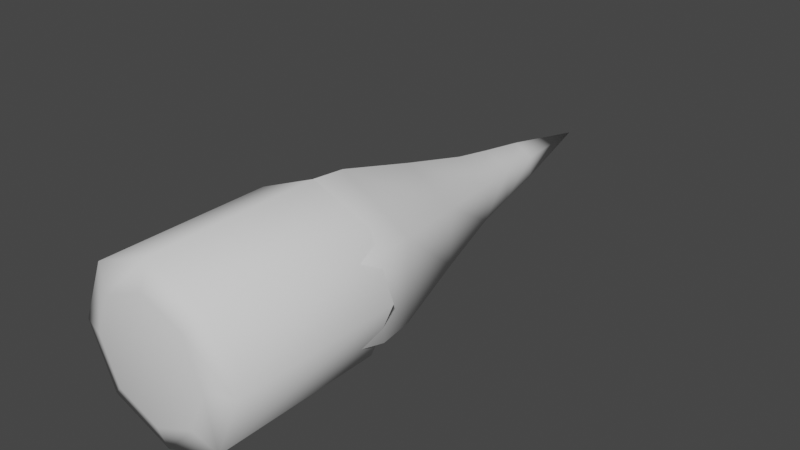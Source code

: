 # Source: apolo_basic.blend  (saved by Blender 2.90.8; exported with 4.5.12 LTS)
import bpy
from mathutils import Matrix  # noqa: F401  (used for matrix-valued properties, if any)

bpy.ops.wm.read_factory_settings(use_empty=True)
scene = bpy.context.scene
scene.name = 'Scene'

# ---- collections
col_apolo = bpy.data.collections.new('Apolo'); scene.collection.children.link(col_apolo)

# ---- world
world_world = bpy.data.worlds.new('World'); scene.world = world_world
world_world.use_nodes = True; world_world.node_tree.nodes.clear()
_N = world_world.node_tree.nodes; _L = world_world.node_tree.links
n0 = _N.new('ShaderNodeOutputWorld'); n0.name = 'World Output'; n0.location = (300, 300)
n1 = _N.new('ShaderNodeBackground'); n1.name = 'Background'; n1.location = (10, 300)
n1.inputs[0].default_value = (0.05088, 0.05088, 0.05088, 1.0)
_L.new(n1.outputs[0], n0.inputs[0])
n0.is_active_output = True
world_world.color = (0.05088, 0.05088, 0.05088)
world_world.use_sun_shadow = False
world_world.sun_shadow_jitter_overblur = 0.0

# ---- meshes
me_sphere = bpy.data.meshes.new('Sphere')
me_sphere.from_pydata([(-7.404e-09, 3.465, -0.2531), (-0.3072, 2.856, 0.1773), (2.22e-16, 0.01253, -1.0), (4.441e-16, -0.5, -0.866), (2.22e-16, -0.866, -0.5), (-1.308e-07, 4.682, 1.788e-07), (0.2192, 3.465, -0.1266), (-6.683e-08, 2.856, 0.3547), (0.866, 0.01253, -0.5), (0.75, -0.5, -0.433), (0.433, -0.866, -0.25), (0.2192, 3.465, 0.1266), (0.3072, 2.856, 0.1773), (0.866, 0.01253, 0.5), (0.75, -0.5, 0.433), (0.433, -0.866, 0.25), (-5.098e-08, 3.465, 0.2531), (0.3072, 2.856, -0.1773), (-1.308e-07, 0.01253, 1.0), (-7.116e-08, -0.5, 0.866), (-1.01e-07, -0.866, 0.5), (2.22e-16, -1.0, -5.96e-08), (-0.2192, 3.465, 0.1266), (-8.752e-09, 2.856, -0.3547), (-0.866, 0.01253, 0.5), (-0.75, -0.5, 0.433), (-0.433, -0.866, 0.25), (-0.2192, 3.465, -0.1266), (-0.3072, 2.856, -0.1773), (-0.866, 0.01253, -0.5), (-0.75, -0.5, -0.433), (-0.433, -0.866, -0.25), (2.22e-16, 0.4147, -0.9605), (-2.194e-09, 2.329, -0.4501), (-1.221e-09, 1.419, -0.6844), (0.3898, 2.329, -0.225), (0.8318, 0.4147, -0.4802), (0.5927, 1.419, -0.3422), (0.3898, 2.329, 0.225), (0.8318, 0.4147, 0.4802), (0.5927, 1.419, 0.3422), (-7.321e-08, 2.329, 0.4501), (-1.308e-07, 0.4147, 0.9605), (-1.023e-07, 1.419, 0.6844), (-0.3898, 2.329, 0.225), (-0.8318, 0.4147, 0.4802), (-0.5927, 1.419, 0.3422), (-0.3898, 2.329, -0.225), (-0.8318, 0.4147, -0.4802), (-0.5927, 1.419, -0.3422)], [], [(4, 3, 9, 10), (17, 6, 11, 12), (0, 5, 6), (21, 4, 10), (3, 2, 8, 9), (29, 48, 32, 2), (10, 9, 14, 15), (12, 11, 16, 7), (6, 5, 11), (21, 10, 15), (9, 8, 13, 14), (8, 36, 39, 13), (7, 16, 22, 1), (11, 5, 16), (21, 15, 20), (14, 13, 18, 19), (13, 39, 42, 18), (15, 14, 19, 20), (16, 5, 22), (21, 20, 26), (19, 18, 24, 25), (18, 42, 45, 24), (20, 19, 25, 26), (1, 22, 27, 28), (21, 26, 31), (25, 24, 29, 30), (24, 45, 48, 29), (26, 25, 30, 31), (47, 28, 23, 33), (22, 5, 27), (21, 31, 4), (30, 29, 2, 3), (23, 0, 6, 17), (31, 30, 3, 4), (2, 32, 36, 8), (27, 5, 0), (33, 35, 37, 34), (34, 37, 36, 32), (35, 38, 40, 37), (37, 40, 39, 36), (38, 41, 43, 40), (40, 43, 42, 39), (45, 42, 43, 46), (46, 43, 41, 44), (48, 45, 46, 49), (49, 46, 44, 47), (32, 48, 49, 34), (34, 49, 47, 33), (28, 27, 0, 23), (33, 23, 17, 35), (44, 1, 28, 47), (41, 7, 1, 44), (38, 12, 7, 41), (35, 17, 12, 38)])
me_sphere.polygons.foreach_set('use_smooth', [True] * 54)
_uv = me_sphere.uv_layers.new(name='UVMap')
_uv.uv.foreach_set('vector', [0.6667, 0.1667, 0.6667, 0.3333, 0.5, 0.3333, 0.5, 0.1667, 0.5, 0.7875, 0.5, 0.8333, 0.3333, 0.8333, 0.3333, 0.7875, 0.6667, 0.8333, 0.5833, 1.0, 0.5, 0.8333, 0.5833, 0.0, 0.6667, 0.1667, 0.5, 0.1667, 0.6667, 0.3333, 0.6667, 0.5, 0.5, 0.5, 0.5, 0.3333, 0.8333, 0.5, 0.8333, 0.5492, 0.6667, 0.5492, 0.6667, 0.5, 0.5, 0.1667, 0.5, 0.3333, 0.3333, 0.3333, 0.3333, 0.1667, 0.3333, 0.7875, 0.3333, 0.8333, 0.1667, 0.8333, 0.1667, 0.7875, 0.5, 0.8333, 0.4167, 1.0, 0.3333, 0.8333, 0.4167, 0.0, 0.5, 0.1667, 0.3333, 0.1667, 0.5, 0.3333, 0.5, 0.5, 0.3333, 0.5, 0.3333, 0.3333, 0.5, 0.5, 0.5, 0.5492, 0.3333, 0.5492, 0.3333, 0.5, 0.1667, 0.7875, 0.1667, 0.8333, 0.0, 0.8333, 0.0, 0.7875, 0.3333, 0.8333, 0.25, 1.0, 0.1667, 0.8333, 0.25, 0.0, 0.3333, 0.1667, 0.1667, 0.1667, 0.3333, 0.3333, 0.3333, 0.5, 0.1667, 0.5, 0.1667, 0.3333, 0.3333, 0.5, 0.3333, 0.5492, 0.1667, 0.5492, 0.1667, 0.5, 0.3333, 0.1667, 0.3333, 0.3333, 0.1667, 0.3333, 0.1667, 0.1667, 0.1667, 0.8333, 0.08333, 1.0, 0.0, 0.8333, 0.08333, 0.0, 0.1667, 0.1667, 0.0, 0.1667, 0.1667, 0.3333, 0.1667, 0.5, 2.98e-08, 0.5, 2.98e-08, 0.3333, 0.1667, 0.5, 0.1667, 0.5492, 2.101e-08, 0.5492, 2.98e-08, 0.5, 0.1667, 0.1667, 0.1667, 0.3333, 2.98e-08, 0.3333, 0.0, 0.1667, 1.0, 0.7875, 1.0, 0.8333, 0.8333, 0.8333, 0.8333, 0.7875, 0.9167, 0.0, 1.0, 0.1667, 0.8333, 0.1667, 1.0, 0.3333, 1.0, 0.5, 0.8333, 0.5, 0.8333, 0.3333, 1.0, 0.5, 1.0, 0.5492, 0.8333, 0.5492, 0.8333, 0.5, 1.0, 0.1667, 1.0, 0.3333, 0.8333, 0.3333, 0.8333, 0.1667, 0.8333, 0.7417, 0.8333, 0.7875, 0.6667, 0.7875, 0.6667, 0.7417, 1.0, 0.8333, 0.9167, 1.0, 0.8333, 0.8333, 0.75, 0.0, 0.8333, 0.1667, 0.6667, 0.1667, 0.8333, 0.3333, 0.8333, 0.5, 0.6667, 0.5, 0.6667, 0.3333, 0.6667, 0.7875, 0.6667, 0.8333, 0.5, 0.8333, 0.5, 0.7875, 0.8333, 0.1667, 0.8333, 0.3333, 0.6667, 0.3333, 0.6667, 0.1667, 0.6667, 0.5, 0.6667, 0.5492, 0.5, 0.5492, 0.5, 0.5, 0.8333, 0.8333, 0.75, 1.0, 0.6667, 0.8333, 0.6667, 0.7417, 0.5, 0.7417, 0.5, 0.6667, 0.6667, 0.6667, 0.6667, 0.6667, 0.5, 0.6667, 0.5, 0.5492, 0.6667, 0.5492, 0.5, 0.7417, 0.3333, 0.7417, 0.3333, 0.6667, 0.5, 0.6667, 0.5, 0.6667, 0.3333, 0.6667, 0.3333, 0.5492, 0.5, 0.5492, 0.3333, 0.7417, 0.1667, 0.7417, 0.1667, 0.6667, 0.3333, 0.6667, 0.3333, 0.6667, 0.1667, 0.6667, 0.1667, 0.5492, 0.3333, 0.5492, 2.101e-08, 0.5492, 0.1667, 0.5492, 0.1667, 0.6667, 0.001984, 0.6667, 0.001984, 0.6667, 0.1667, 0.6667, 0.1667, 0.7417, 0.0, 0.7417, 0.8333, 0.5492, 1.0, 0.5492, 0.998, 0.6667, 0.8333, 0.6667, 0.8333, 0.6667, 0.998, 0.6667, 1.0, 0.7417, 0.8333, 0.7417, 0.6667, 0.5492, 0.8333, 0.5492, 0.8333, 0.6667, 0.6667, 0.6667, 0.6667, 0.6667, 0.8333, 0.6667, 0.8333, 0.7417, 0.6667, 0.7417, 0.8333, 0.7875, 0.8333, 0.8333, 0.6667, 0.8333, 0.6667, 0.7875, 0.6667, 0.7417, 0.6667, 0.7875, 0.5, 0.7875, 0.5, 0.7417, 1.0, 0.7417, 1.0, 0.7875, 0.8333, 0.7875, 0.8333, 0.7417, 0.1667, 0.7417, 0.1667, 0.7875, 0.0, 0.7875, 0.0, 0.7417, 0.3333, 0.7417, 0.3333, 0.7875, 0.1667, 0.7875, 0.1667, 0.7417, 0.5, 0.7417, 0.5, 0.7875, 0.3333, 0.7875, 0.3333, 0.7417])
me_sphere.use_remesh_fix_poles = True
me_sphere.use_remesh_preserve_attributes = False
me_sphere.use_mirror_vertex_groups = False
me_sphere.update()
me_cylinder = bpy.data.meshes.new('Cylinder')
me_cylinder.from_pydata([(0.0, -2.0, -1.0), (0.0, 1.192e-07, -1.0), (0.7071, -2.0, -0.7071), (0.7071, 0.0, -0.7071), (1.0, -2.0, 0.0), (1.0, -5.96e-08, 1.192e-07), (0.7071, -2.0, 0.7071), (0.7071, -5.96e-08, 0.7071), (-8.742e-08, -2.0, 1.0), (-8.742e-08, 0.0, 1.0), (-0.7071, -2.0, 0.7071), (-0.7071, -5.96e-08, 0.7071), (-1.0, -2.0, -5.96e-08), (-1.0, 0.0, 5.96e-08), (-0.7071, -2.0, -0.7071), (-0.7071, 0.0, -0.7071), (-1.708e-08, -2.1, -0.7), (0.495, -2.1, -0.495), (0.7, -2.1, -1.788e-08), (0.495, -2.1, 0.495), (-7.827e-08, -2.1, 0.7), (-0.495, -2.1, 0.495), (-0.7, -2.1, -5.96e-08), (-0.495, -2.1, -0.495)], [], [(0, 1, 3, 2), (2, 3, 5, 4), (4, 5, 7, 6), (6, 7, 9, 8), (8, 9, 11, 10), (10, 11, 13, 12), (16, 17, 18, 19, 20, 21, 22, 23), (12, 13, 15, 14), (14, 15, 1, 0), (6, 8, 20, 19), (12, 14, 23, 22), (2, 4, 18, 17), (8, 10, 21, 20), (14, 0, 16, 23), (0, 2, 17, 16), (4, 6, 19, 18), (10, 12, 22, 21)])
me_cylinder.polygons.foreach_set('use_smooth', [True] * 17)
_uv = me_cylinder.uv_layers.new(name='UVMap')
_uv.uv.foreach_set('vector', [1.0, 0.5, 1.0, 1.0, 0.875, 1.0, 0.875, 0.5, 0.875, 0.5, 0.875, 1.0, 0.75, 1.0, 0.75, 0.5, 0.75, 0.5, 0.75, 1.0, 0.625, 1.0, 0.625, 0.5, 0.625, 0.5, 0.625, 1.0, 0.5, 1.0, 0.5, 0.5, 0.5, 0.5, 0.5, 1.0, 0.375, 1.0, 0.375, 0.5, 0.375, 0.5, 0.375, 1.0, 0.25, 1.0, 0.25, 0.5, 0.75, 0.49, 0.9197, 0.4197, 0.99, 0.25, 0.9197, 0.08029, 0.75, 0.01, 0.5803, 0.08029, 0.51, 0.25, 0.5803, 0.4197, 0.25, 0.5, 0.25, 1.0, 0.125, 1.0, 0.125, 0.5, 0.125, 0.5, 0.125, 1.0, 0.0, 1.0, 0.0, 0.5, 0.625, 0.5, 0.5, 0.5, 0.5, 0.5, 0.625, 0.5, 0.25, 0.5, 0.125, 0.5, 0.125, 0.5, 0.25, 0.5, 0.875, 0.5, 0.75, 0.5, 0.75, 0.5, 0.875, 0.5, 0.5, 0.5, 0.375, 0.5, 0.375, 0.5, 0.5, 0.5, 0.125, 0.5, 0.0, 0.5, 0.0, 0.5, 0.125, 0.5, 1.0, 0.5, 0.875, 0.5, 0.875, 0.5, 1.0, 0.5, 0.75, 0.5, 0.625, 0.5, 0.625, 0.5, 0.75, 0.5, 0.375, 0.5, 0.25, 0.5, 0.25, 0.5, 0.375, 0.5])
me_cylinder.use_remesh_fix_poles = True
me_cylinder.use_remesh_preserve_attributes = False
me_cylinder.use_mirror_vertex_groups = False
me_cylinder.update()

# ---- objects
ob_apolo_basic = bpy.data.objects.new('Apolo_basic', me_sphere)
ob_apolo_special = bpy.data.objects.new('Apolo_special', me_cylinder)

# ---- transforms, parenting, visibility, modifiers, constraints
ob_apolo_basic.location = (0.0, 0.0, 0.0)
ob_apolo_basic.lineart.crease_threshold = 0.0
ob_apolo_special.location = (0.0, 0.0, 0.0)
ob_apolo_special.lineart.crease_threshold = 0.0

# ---- collection membership
col_apolo.objects.link(ob_apolo_basic)
col_apolo.objects.link(ob_apolo_special)

# ---- scene / render settings (as saved in the file)
scene.frame_start = 1; scene.frame_end = 250; scene.frame_set(1)
scene.render.engine = 'BLENDER_EEVEE_NEXT'
scene.cycles.use_denoising = False
scene.cycles.samples = 128
scene.cycles.sampling_pattern = 'TABULATED_SOBOL'
scene.cycles.use_adaptive_sampling = False
scene.cycles.use_light_tree = False
scene.view_settings.view_transform = 'Filmic'
bpy.context.view_layer.update()

# ---- added for rendering (the .blend has no active camera and no usable light): camera, sun
cam_auto = bpy.data.cameras.new('AutoCamera')
cam_auto.lens = 50.0
cam_auto.sensor_width = 36.0
cam_auto.clip_end = 1000.0
ob_auto_camera = bpy.data.objects.new('AutoCamera', cam_auto)
scene.collection.objects.link(ob_auto_camera)
ob_auto_camera.location = (6.79905, -6.86766, 5.43924)
ob_auto_camera.rotation_euler = (1.09748, -7.21219e-08, 0.694738)
scene.camera = ob_auto_camera
light_auto_sun = bpy.data.lights.new('AutoSun', 'SUN')
light_auto_sun.energy = 3.0
light_auto_sun.angle = 0.0523599
ob_auto_sun = bpy.data.objects.new('AutoSun', light_auto_sun)
scene.collection.objects.link(ob_auto_sun)
ob_auto_sun.rotation_euler = (0.872665, 0.174533, 0.523599)
bpy.context.view_layer.update()
